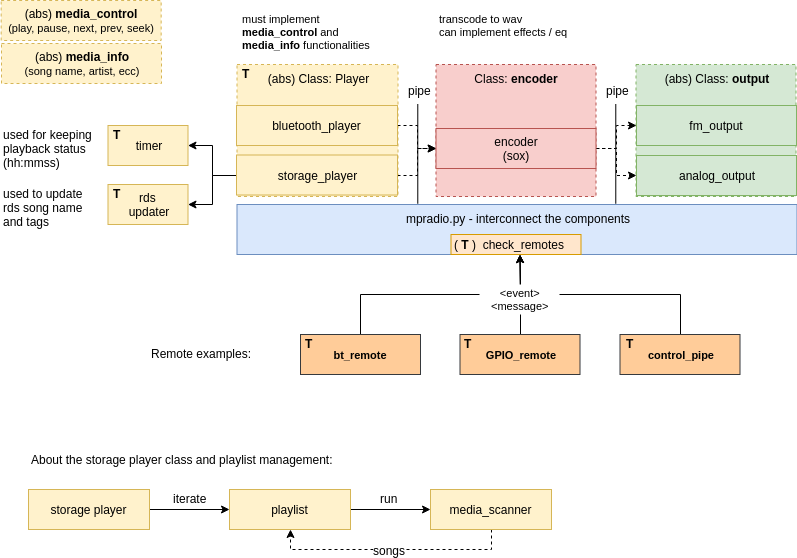

The diagram above was exported from draw.io. Its source (the exported page's mxGraphModel, read from the mxfile embedded in the PNG):
<mxGraphModel dx="1394" dy="-442" grid="1" gridSize="10" guides="1" tooltips="1" connect="1" arrows="1" fold="1" page="1" pageScale="1" pageWidth="827" pageHeight="1169" math="0" shadow="0">
  <root>
    <mxCell id="BOPN-F8UrgXdIw85FhHp-0" />
    <mxCell id="BOPN-F8UrgXdIw85FhHp-1" parent="BOPN-F8UrgXdIw85FhHp-0" />
    <mxCell id="7sNxlboe6PYcSN1ynPjV-0" value="(abs) Class: &lt;b&gt;output&lt;/b&gt;" style="rounded=0;whiteSpace=wrap;html=1;fillColor=#d5e8d4;strokeColor=#82b366;verticalAlign=top;dashed=1;" parent="BOPN-F8UrgXdIw85FhHp-1" vertex="1">
      <mxGeometry x="647.5" y="1274" width="160" height="132" as="geometry" />
    </mxCell>
    <mxCell id="7sNxlboe6PYcSN1ynPjV-1" value="Class: &lt;b&gt;encoder&lt;/b&gt;" style="rounded=0;whiteSpace=wrap;html=1;fillColor=#f8cecc;strokeColor=#b85450;verticalAlign=top;dashed=1;" parent="BOPN-F8UrgXdIw85FhHp-1" vertex="1">
      <mxGeometry x="447.5" y="1274" width="160" height="132" as="geometry" />
    </mxCell>
    <mxCell id="7sNxlboe6PYcSN1ynPjV-2" value="&lt;div style=&quot;text-align: center&quot;&gt;&lt;span&gt;(abs) Class: Player&lt;/span&gt;&lt;/div&gt;" style="rounded=0;whiteSpace=wrap;html=1;fillColor=#fff2cc;strokeColor=#d6b656;verticalAlign=top;dashed=1;" parent="BOPN-F8UrgXdIw85FhHp-1" vertex="1">
      <mxGeometry x="248.5" y="1274" width="161" height="132" as="geometry" />
    </mxCell>
    <mxCell id="7sNxlboe6PYcSN1ynPjV-3" style="edgeStyle=orthogonalEdgeStyle;rounded=0;orthogonalLoop=1;jettySize=auto;html=1;exitX=0.25;exitY=0;exitDx=0;exitDy=0;endArrow=none;endFill=0;" parent="BOPN-F8UrgXdIw85FhHp-1" edge="1">
      <mxGeometry relative="1" as="geometry">
        <mxPoint x="429.2931034482758" y="1313.5" as="targetPoint" />
        <mxPoint x="429.2931034482758" y="1413.2931034482758" as="sourcePoint" />
      </mxGeometry>
    </mxCell>
    <mxCell id="7sNxlboe6PYcSN1ynPjV-4" value="pipe" style="text;html=1;resizable=0;points=[];align=center;verticalAlign=middle;labelBackgroundColor=#ffffff;" parent="7sNxlboe6PYcSN1ynPjV-3" vertex="1" connectable="0">
      <mxGeometry x="0.8552" y="-2" relative="1" as="geometry">
        <mxPoint y="-21" as="offset" />
      </mxGeometry>
    </mxCell>
    <mxCell id="7sNxlboe6PYcSN1ynPjV-5" value="mpradio.py -&amp;nbsp;interconnect the components&lt;br&gt;" style="rounded=0;whiteSpace=wrap;html=1;fillColor=#dae8fc;strokeColor=#6c8ebf;verticalAlign=top;" parent="BOPN-F8UrgXdIw85FhHp-1" vertex="1">
      <mxGeometry x="248.5" y="1414" width="560" height="50" as="geometry" />
    </mxCell>
    <mxCell id="7sNxlboe6PYcSN1ynPjV-6" style="edgeStyle=orthogonalEdgeStyle;rounded=0;orthogonalLoop=1;jettySize=auto;html=1;entryX=0;entryY=0.5;entryDx=0;entryDy=0;endArrow=classic;endFill=1;dashed=1;" parent="BOPN-F8UrgXdIw85FhHp-1" source="7sNxlboe6PYcSN1ynPjV-7" target="7sNxlboe6PYcSN1ynPjV-10" edge="1">
      <mxGeometry relative="1" as="geometry" />
    </mxCell>
    <mxCell id="7sNxlboe6PYcSN1ynPjV-7" value="bluetooth_player" style="rounded=0;whiteSpace=wrap;html=1;fillColor=#fff2cc;strokeColor=#d6b656;" parent="BOPN-F8UrgXdIw85FhHp-1" vertex="1">
      <mxGeometry x="248" y="1315" width="161" height="40" as="geometry" />
    </mxCell>
    <mxCell id="7sNxlboe6PYcSN1ynPjV-8" style="edgeStyle=orthogonalEdgeStyle;rounded=0;orthogonalLoop=1;jettySize=auto;html=1;exitX=1;exitY=0.5;exitDx=0;exitDy=0;entryX=0;entryY=0.5;entryDx=0;entryDy=0;endArrow=classic;endFill=1;dashed=1;" parent="BOPN-F8UrgXdIw85FhHp-1" source="7sNxlboe6PYcSN1ynPjV-10" target="7sNxlboe6PYcSN1ynPjV-11" edge="1">
      <mxGeometry relative="1" as="geometry" />
    </mxCell>
    <mxCell id="7sNxlboe6PYcSN1ynPjV-9" style="edgeStyle=orthogonalEdgeStyle;rounded=0;orthogonalLoop=1;jettySize=auto;html=1;dashed=1;" parent="BOPN-F8UrgXdIw85FhHp-1" source="7sNxlboe6PYcSN1ynPjV-10" target="7sNxlboe6PYcSN1ynPjV-18" edge="1">
      <mxGeometry relative="1" as="geometry" />
    </mxCell>
    <mxCell id="7sNxlboe6PYcSN1ynPjV-10" value="encoder&lt;br&gt;(sox)" style="rounded=0;whiteSpace=wrap;html=1;fillColor=#f8cecc;strokeColor=#b85450;" parent="BOPN-F8UrgXdIw85FhHp-1" vertex="1">
      <mxGeometry x="447.5" y="1338" width="160" height="40" as="geometry" />
    </mxCell>
    <mxCell id="7sNxlboe6PYcSN1ynPjV-11" value="fm_output" style="rounded=0;whiteSpace=wrap;html=1;fillColor=#d5e8d4;strokeColor=#82b366;" parent="BOPN-F8UrgXdIw85FhHp-1" vertex="1">
      <mxGeometry x="648" y="1315" width="160" height="40" as="geometry" />
    </mxCell>
    <mxCell id="7sNxlboe6PYcSN1ynPjV-12" style="edgeStyle=orthogonalEdgeStyle;rounded=0;orthogonalLoop=1;jettySize=auto;html=1;exitX=0.25;exitY=0;exitDx=0;exitDy=0;endArrow=none;endFill=0;" parent="BOPN-F8UrgXdIw85FhHp-1" edge="1">
      <mxGeometry relative="1" as="geometry">
        <mxPoint x="627.2931034482758" y="1313.5" as="targetPoint" />
        <mxPoint x="627.2931034482758" y="1413.2931034482758" as="sourcePoint" />
      </mxGeometry>
    </mxCell>
    <mxCell id="7sNxlboe6PYcSN1ynPjV-13" value="pipe" style="text;html=1;resizable=0;points=[];align=center;verticalAlign=middle;labelBackgroundColor=#ffffff;" parent="7sNxlboe6PYcSN1ynPjV-12" vertex="1" connectable="0">
      <mxGeometry x="0.8552" y="-2" relative="1" as="geometry">
        <mxPoint y="-21" as="offset" />
      </mxGeometry>
    </mxCell>
    <mxCell id="7sNxlboe6PYcSN1ynPjV-14" style="edgeStyle=orthogonalEdgeStyle;rounded=0;orthogonalLoop=1;jettySize=auto;html=1;exitX=1;exitY=0.5;exitDx=0;exitDy=0;dashed=1;" parent="BOPN-F8UrgXdIw85FhHp-1" source="7sNxlboe6PYcSN1ynPjV-15" target="7sNxlboe6PYcSN1ynPjV-10" edge="1">
      <mxGeometry relative="1" as="geometry" />
    </mxCell>
    <mxCell id="RsddV44Tep71eakmUlfz-1" value="" style="edgeStyle=orthogonalEdgeStyle;rounded=0;orthogonalLoop=1;jettySize=auto;html=1;" edge="1" parent="BOPN-F8UrgXdIw85FhHp-1" source="7sNxlboe6PYcSN1ynPjV-15" target="RsddV44Tep71eakmUlfz-0">
      <mxGeometry relative="1" as="geometry" />
    </mxCell>
    <mxCell id="RsddV44Tep71eakmUlfz-5" style="edgeStyle=orthogonalEdgeStyle;rounded=0;orthogonalLoop=1;jettySize=auto;html=1;exitX=0;exitY=0.5;exitDx=0;exitDy=0;" edge="1" parent="BOPN-F8UrgXdIw85FhHp-1" source="7sNxlboe6PYcSN1ynPjV-15" target="RsddV44Tep71eakmUlfz-3">
      <mxGeometry relative="1" as="geometry" />
    </mxCell>
    <mxCell id="7sNxlboe6PYcSN1ynPjV-15" value="storage_player" style="rounded=0;whiteSpace=wrap;html=1;fillColor=#fff2cc;strokeColor=#d6b656;" parent="BOPN-F8UrgXdIw85FhHp-1" vertex="1">
      <mxGeometry x="248" y="1364.5" width="161" height="40" as="geometry" />
    </mxCell>
    <mxCell id="RsddV44Tep71eakmUlfz-0" value="timer" style="rounded=0;whiteSpace=wrap;html=1;fillColor=#fff2cc;strokeColor=#d6b656;" vertex="1" parent="BOPN-F8UrgXdIw85FhHp-1">
      <mxGeometry x="119.5" y="1335" width="80" height="40" as="geometry" />
    </mxCell>
    <mxCell id="7sNxlboe6PYcSN1ynPjV-16" value="(abs) &lt;b&gt;media_control&lt;/b&gt;&lt;br&gt;&lt;font style=&quot;font-size: 11px&quot;&gt;(play, pause, next, prev, seek)&lt;/font&gt;&lt;br&gt;" style="rounded=0;whiteSpace=wrap;html=1;fillColor=#fff2cc;strokeColor=#d6b656;dashed=1;" parent="BOPN-F8UrgXdIw85FhHp-1" vertex="1">
      <mxGeometry x="12.66668701171875" y="1210" width="160" height="40" as="geometry" />
    </mxCell>
    <mxCell id="7sNxlboe6PYcSN1ynPjV-17" value="(abs) &lt;b&gt;media_info&lt;/b&gt;&lt;br&gt;&lt;font style=&quot;font-size: 11px&quot;&gt;(song name, artist, ecc)&lt;/font&gt;&lt;br&gt;" style="rounded=0;whiteSpace=wrap;html=1;fillColor=#fff2cc;strokeColor=#d6b656;dashed=1;" parent="BOPN-F8UrgXdIw85FhHp-1" vertex="1">
      <mxGeometry x="13" y="1253" width="160" height="40" as="geometry" />
    </mxCell>
    <mxCell id="7sNxlboe6PYcSN1ynPjV-18" value="analog_output" style="rounded=0;whiteSpace=wrap;html=1;fillColor=#d5e8d4;strokeColor=#82b366;" parent="BOPN-F8UrgXdIw85FhHp-1" vertex="1">
      <mxGeometry x="648" y="1365" width="160" height="40" as="geometry" />
    </mxCell>
    <mxCell id="7sNxlboe6PYcSN1ynPjV-19" value="must implement &lt;br&gt;&lt;b style=&quot;font-size: 11px&quot;&gt;media_control&lt;/b&gt; and &lt;br&gt;&lt;b style=&quot;font-size: 11px&quot;&gt;media_info&lt;/b&gt; functionalities" style="text;html=1;resizable=0;points=[];autosize=1;align=left;verticalAlign=top;spacingTop=-4;fontSize=11;" parent="BOPN-F8UrgXdIw85FhHp-1" vertex="1">
      <mxGeometry x="251.6666259765625" y="1220" width="140" height="40" as="geometry" />
    </mxCell>
    <mxCell id="7sNxlboe6PYcSN1ynPjV-20" style="edgeStyle=orthogonalEdgeStyle;rounded=0;orthogonalLoop=1;jettySize=auto;html=1;exitX=0.5;exitY=0;exitDx=0;exitDy=0;entryX=0.5;entryY=1;entryDx=0;entryDy=0;" parent="BOPN-F8UrgXdIw85FhHp-1" source="7sNxlboe6PYcSN1ynPjV-21" edge="1">
      <mxGeometry relative="1" as="geometry">
        <mxPoint x="531.5" y="1464" as="targetPoint" />
      </mxGeometry>
    </mxCell>
    <mxCell id="7sNxlboe6PYcSN1ynPjV-21" value="&lt;b&gt;bt_remote&lt;/b&gt;" style="rounded=0;whiteSpace=wrap;html=1;fontSize=11;align=center;fillColor=#ffcc99;strokeColor=#36393d;" parent="BOPN-F8UrgXdIw85FhHp-1" vertex="1">
      <mxGeometry x="312" y="1544" width="120" height="40" as="geometry" />
    </mxCell>
    <mxCell id="7sNxlboe6PYcSN1ynPjV-22" style="edgeStyle=orthogonalEdgeStyle;rounded=0;orthogonalLoop=1;jettySize=auto;html=1;exitX=0.5;exitY=0;exitDx=0;exitDy=0;" parent="BOPN-F8UrgXdIw85FhHp-1" source="7sNxlboe6PYcSN1ynPjV-23" edge="1">
      <mxGeometry relative="1" as="geometry">
        <mxPoint x="531.5" y="1464" as="targetPoint" />
      </mxGeometry>
    </mxCell>
    <mxCell id="7sNxlboe6PYcSN1ynPjV-23" value="&lt;b&gt;GPIO_remote&lt;/b&gt;" style="rounded=0;whiteSpace=wrap;html=1;fontSize=11;align=center;fillColor=#ffcc99;strokeColor=#36393d;" parent="BOPN-F8UrgXdIw85FhHp-1" vertex="1">
      <mxGeometry x="471.5" y="1544" width="120" height="40" as="geometry" />
    </mxCell>
    <mxCell id="7sNxlboe6PYcSN1ynPjV-24" value="transcode to wav&lt;br style=&quot;font-size: 11px;&quot;&gt;can implement effects / eq" style="text;html=1;resizable=0;points=[];autosize=1;align=left;verticalAlign=top;spacingTop=-4;fontSize=11;" parent="BOPN-F8UrgXdIw85FhHp-1" vertex="1">
      <mxGeometry x="448.5" y="1220" width="160" height="30" as="geometry" />
    </mxCell>
    <mxCell id="7sNxlboe6PYcSN1ynPjV-25" value="Remote examples:" style="text;html=1;resizable=0;points=[];autosize=1;align=left;verticalAlign=top;spacingTop=-4;" parent="BOPN-F8UrgXdIw85FhHp-1" vertex="1">
      <mxGeometry x="161" y="1554" width="120" height="20" as="geometry" />
    </mxCell>
    <mxCell id="7sNxlboe6PYcSN1ynPjV-26" style="edgeStyle=orthogonalEdgeStyle;rounded=0;orthogonalLoop=1;jettySize=auto;html=1;exitX=0.5;exitY=0;exitDx=0;exitDy=0;entryX=0.5;entryY=1;entryDx=0;entryDy=0;" parent="BOPN-F8UrgXdIw85FhHp-1" source="7sNxlboe6PYcSN1ynPjV-27" edge="1">
      <mxGeometry relative="1" as="geometry">
        <mxPoint x="531.5" y="1464" as="targetPoint" />
      </mxGeometry>
    </mxCell>
    <mxCell id="7sNxlboe6PYcSN1ynPjV-27" value="&lt;b&gt;control_pipe&lt;/b&gt;" style="rounded=0;whiteSpace=wrap;html=1;fontSize=11;align=center;fillColor=#ffcc99;strokeColor=#36393d;" parent="BOPN-F8UrgXdIw85FhHp-1" vertex="1">
      <mxGeometry x="631.5" y="1544" width="120" height="40" as="geometry" />
    </mxCell>
    <mxCell id="7sNxlboe6PYcSN1ynPjV-28" value="&lt;b&gt;T&lt;/b&gt;" style="text;html=1;resizable=0;points=[];autosize=1;align=left;verticalAlign=top;spacingTop=-4;" parent="BOPN-F8UrgXdIw85FhHp-1" vertex="1">
      <mxGeometry x="315" y="1544" width="20" height="10" as="geometry" />
    </mxCell>
    <mxCell id="7sNxlboe6PYcSN1ynPjV-29" value="&lt;b&gt;T&lt;/b&gt;" style="text;html=1;resizable=0;points=[];autosize=1;align=left;verticalAlign=top;spacingTop=-4;" parent="BOPN-F8UrgXdIw85FhHp-1" vertex="1">
      <mxGeometry x="473.5" y="1544" width="20" height="10" as="geometry" />
    </mxCell>
    <mxCell id="7sNxlboe6PYcSN1ynPjV-30" value="&lt;b&gt;T&lt;/b&gt;" style="text;html=1;resizable=0;points=[];autosize=1;align=left;verticalAlign=top;spacingTop=-4;" parent="BOPN-F8UrgXdIw85FhHp-1" vertex="1">
      <mxGeometry x="636" y="1544" width="20" height="10" as="geometry" />
    </mxCell>
    <mxCell id="7sNxlboe6PYcSN1ynPjV-31" value="&amp;lt;event&amp;gt;&lt;br style=&quot;font-size: 11px;&quot;&gt;&amp;lt;message&amp;gt;&lt;br style=&quot;font-size: 11px;&quot;&gt;" style="text;html=1;resizable=0;points=[];autosize=1;align=center;verticalAlign=top;spacingTop=-4;fillColor=#ffffff;fontColor=#000000;fontSize=11;" parent="BOPN-F8UrgXdIw85FhHp-1" vertex="1">
      <mxGeometry x="491" y="1494" width="80" height="30" as="geometry" />
    </mxCell>
    <mxCell id="7sNxlboe6PYcSN1ynPjV-32" value="&lt;b&gt;T&lt;/b&gt;" style="text;html=1;resizable=0;points=[];autosize=1;align=left;verticalAlign=top;spacingTop=-4;" parent="BOPN-F8UrgXdIw85FhHp-1" vertex="1">
      <mxGeometry x="251.5" y="1274" width="20" height="10" as="geometry" />
    </mxCell>
    <mxCell id="gdnZCbWX8i1ncNZJWaV_-4" value="" style="edgeStyle=orthogonalEdgeStyle;rounded=0;orthogonalLoop=1;jettySize=auto;html=1;" parent="BOPN-F8UrgXdIw85FhHp-1" source="gdnZCbWX8i1ncNZJWaV_-0" target="gdnZCbWX8i1ncNZJWaV_-3" edge="1">
      <mxGeometry relative="1" as="geometry" />
    </mxCell>
    <mxCell id="gdnZCbWX8i1ncNZJWaV_-0" value="storage player" style="rounded=0;whiteSpace=wrap;html=1;fillColor=#fff2cc;strokeColor=#d6b656;" parent="BOPN-F8UrgXdIw85FhHp-1" vertex="1">
      <mxGeometry x="40" y="1699" width="121" height="40" as="geometry" />
    </mxCell>
    <mxCell id="gdnZCbWX8i1ncNZJWaV_-6" value="" style="edgeStyle=orthogonalEdgeStyle;rounded=0;orthogonalLoop=1;jettySize=auto;html=1;" parent="BOPN-F8UrgXdIw85FhHp-1" source="gdnZCbWX8i1ncNZJWaV_-3" target="gdnZCbWX8i1ncNZJWaV_-5" edge="1">
      <mxGeometry relative="1" as="geometry" />
    </mxCell>
    <mxCell id="gdnZCbWX8i1ncNZJWaV_-3" value="playlist" style="rounded=0;whiteSpace=wrap;html=1;fillColor=#fff2cc;strokeColor=#d6b656;" parent="BOPN-F8UrgXdIw85FhHp-1" vertex="1">
      <mxGeometry x="241" y="1699" width="121" height="40" as="geometry" />
    </mxCell>
    <mxCell id="gdnZCbWX8i1ncNZJWaV_-10" style="edgeStyle=orthogonalEdgeStyle;rounded=0;orthogonalLoop=1;jettySize=auto;html=1;exitX=0.5;exitY=1;exitDx=0;exitDy=0;entryX=0.5;entryY=1;entryDx=0;entryDy=0;dashed=1;" parent="BOPN-F8UrgXdIw85FhHp-1" source="gdnZCbWX8i1ncNZJWaV_-5" target="gdnZCbWX8i1ncNZJWaV_-3" edge="1">
      <mxGeometry relative="1" as="geometry" />
    </mxCell>
    <mxCell id="gdnZCbWX8i1ncNZJWaV_-11" value="songs" style="text;html=1;resizable=0;points=[];align=center;verticalAlign=middle;labelBackgroundColor=#ffffff;" parent="gdnZCbWX8i1ncNZJWaV_-10" vertex="1" connectable="0">
      <mxGeometry x="0.1161" relative="1" as="geometry">
        <mxPoint x="11.5" as="offset" />
      </mxGeometry>
    </mxCell>
    <mxCell id="gdnZCbWX8i1ncNZJWaV_-5" value="media_scanner" style="rounded=0;whiteSpace=wrap;html=1;fillColor=#fff2cc;strokeColor=#d6b656;" parent="BOPN-F8UrgXdIw85FhHp-1" vertex="1">
      <mxGeometry x="442" y="1699" width="121" height="40" as="geometry" />
    </mxCell>
    <mxCell id="gdnZCbWX8i1ncNZJWaV_-7" value="iterate" style="text;html=1;resizable=0;points=[];autosize=1;align=center;verticalAlign=top;spacingTop=-4;" parent="BOPN-F8UrgXdIw85FhHp-1" vertex="1">
      <mxGeometry x="176" y="1699" width="50" height="10" as="geometry" />
    </mxCell>
    <mxCell id="gdnZCbWX8i1ncNZJWaV_-8" value="run" style="text;html=1;resizable=0;points=[];autosize=1;align=center;verticalAlign=top;spacingTop=-4;" parent="BOPN-F8UrgXdIw85FhHp-1" vertex="1">
      <mxGeometry x="385.5" y="1699" width="30" height="10" as="geometry" />
    </mxCell>
    <mxCell id="gdnZCbWX8i1ncNZJWaV_-12" value="About the storage player class and playlist management:" style="text;html=1;resizable=0;points=[];autosize=1;align=left;verticalAlign=top;spacingTop=-4;" parent="BOPN-F8UrgXdIw85FhHp-1" vertex="1">
      <mxGeometry x="41" y="1660" width="320" height="20" as="geometry" />
    </mxCell>
    <mxCell id="RsddV44Tep71eakmUlfz-2" value="&lt;b&gt;T&lt;/b&gt;" style="text;html=1;resizable=0;points=[];autosize=1;align=left;verticalAlign=top;spacingTop=-4;" vertex="1" parent="BOPN-F8UrgXdIw85FhHp-1">
      <mxGeometry x="122.5" y="1335" width="20" height="10" as="geometry" />
    </mxCell>
    <mxCell id="RsddV44Tep71eakmUlfz-3" value="rds &lt;br&gt;updater" style="rounded=0;whiteSpace=wrap;html=1;fillColor=#fff2cc;strokeColor=#d6b656;" vertex="1" parent="BOPN-F8UrgXdIw85FhHp-1">
      <mxGeometry x="119.5" y="1394" width="80" height="40" as="geometry" />
    </mxCell>
    <mxCell id="RsddV44Tep71eakmUlfz-4" value="&lt;b&gt;T&lt;/b&gt;" style="text;html=1;resizable=0;points=[];autosize=1;align=left;verticalAlign=top;spacingTop=-4;" vertex="1" parent="BOPN-F8UrgXdIw85FhHp-1">
      <mxGeometry x="122.5" y="1394" width="20" height="10" as="geometry" />
    </mxCell>
    <mxCell id="RsddV44Tep71eakmUlfz-6" value="used for keeping&amp;nbsp;&lt;br&gt;playback status &lt;br&gt;(hh:mmss)" style="text;html=1;resizable=0;points=[];autosize=1;align=left;verticalAlign=top;spacingTop=-4;" vertex="1" parent="BOPN-F8UrgXdIw85FhHp-1">
      <mxGeometry x="12.5" y="1335" width="110" height="40" as="geometry" />
    </mxCell>
    <mxCell id="RsddV44Tep71eakmUlfz-7" value="used to update&lt;br&gt;rds song name&lt;br&gt;and tags&lt;br&gt;" style="text;html=1;resizable=0;points=[];autosize=1;align=left;verticalAlign=top;spacingTop=-4;" vertex="1" parent="BOPN-F8UrgXdIw85FhHp-1">
      <mxGeometry x="12.5" y="1394" width="90" height="40" as="geometry" />
    </mxCell>
    <mxCell id="RsddV44Tep71eakmUlfz-8" value="(&amp;nbsp;&lt;b&gt;T&amp;nbsp;&lt;/b&gt;)&amp;nbsp; check_remotes" style="text;html=1;resizable=0;points=[];autosize=1;align=left;verticalAlign=top;spacingTop=-4;fillColor=#ffe6cc;strokeColor=#d79b00;" vertex="1" parent="BOPN-F8UrgXdIw85FhHp-1">
      <mxGeometry x="462.5" y="1444" width="130" height="20" as="geometry" />
    </mxCell>
  </root>
</mxGraphModel>